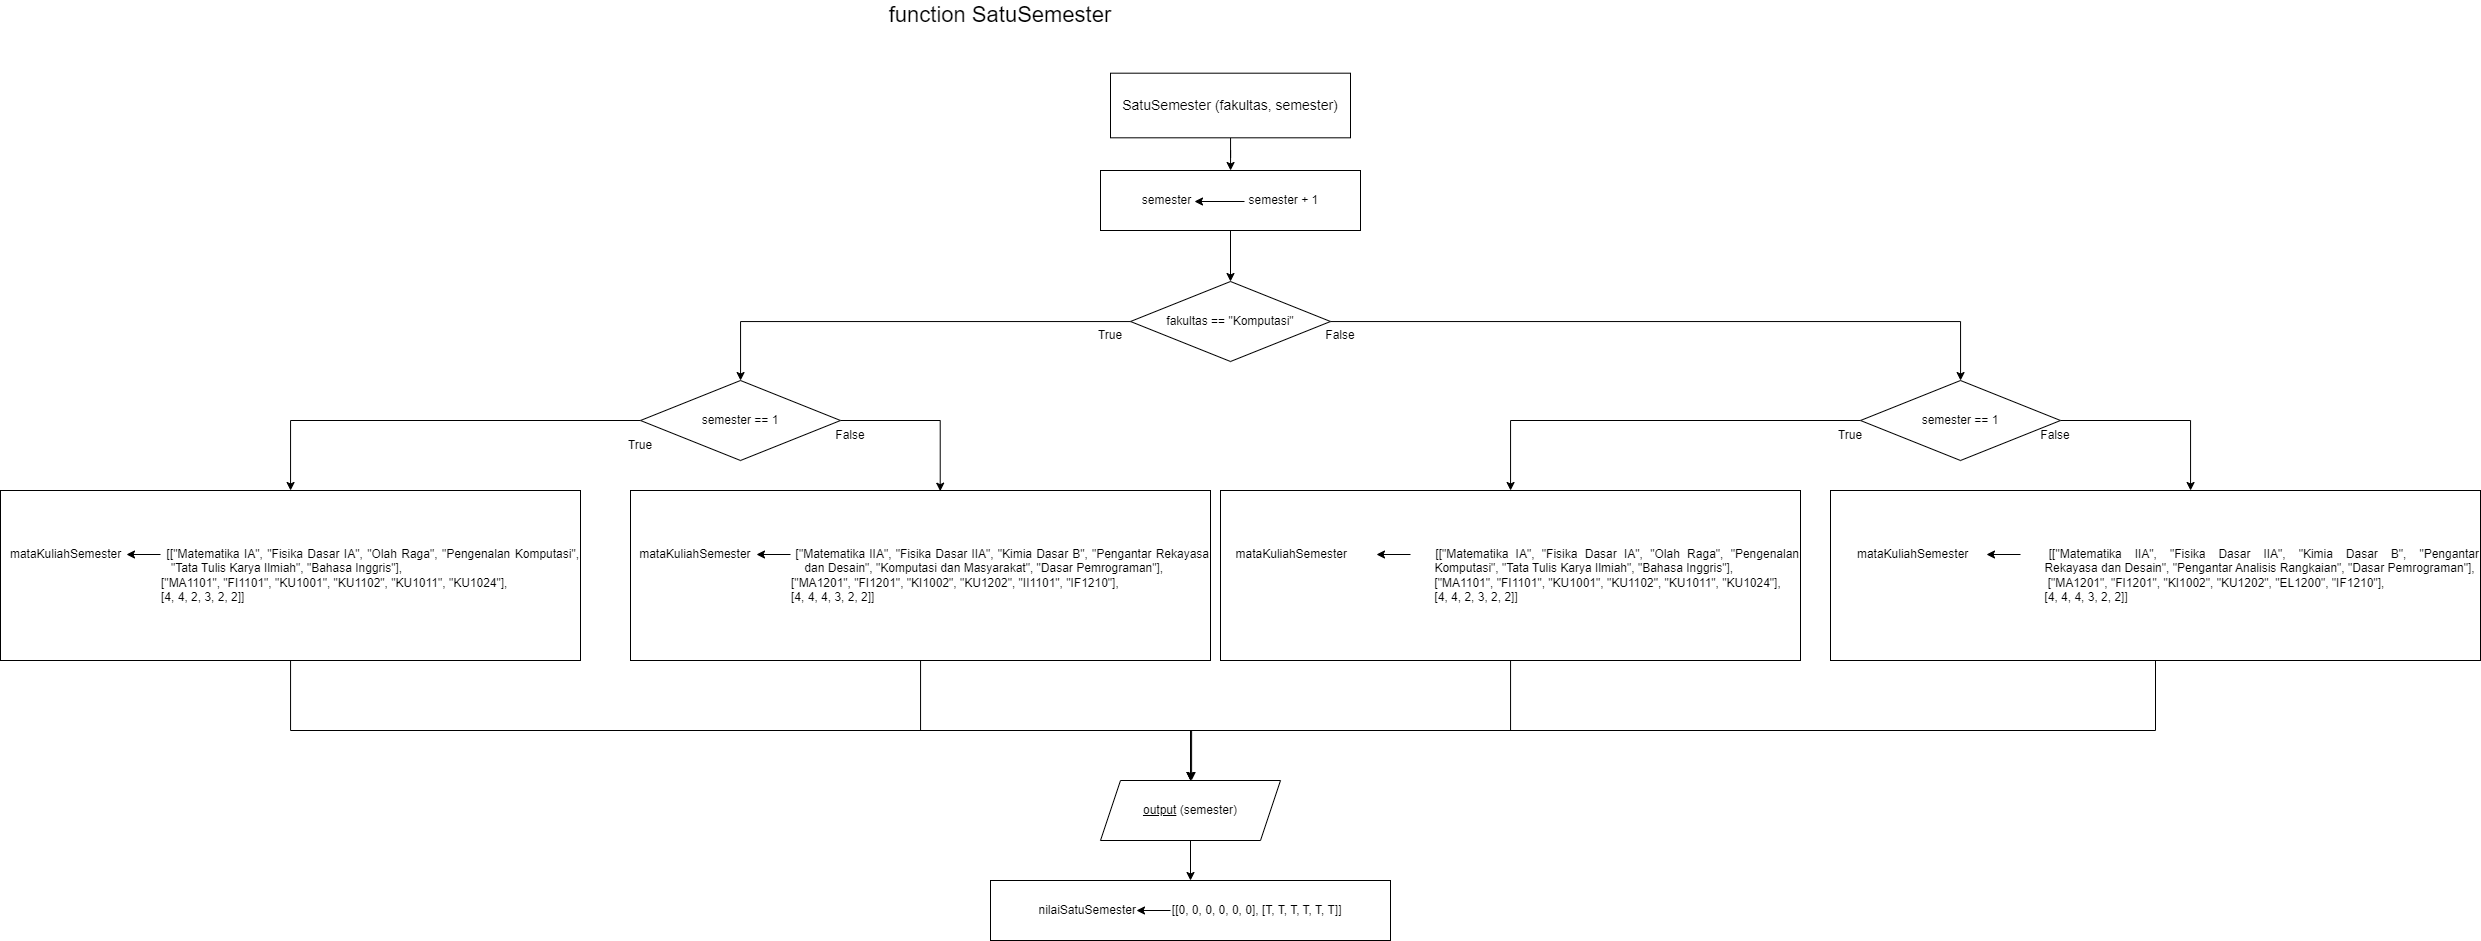

The diagram above was exported from draw.io. Its source (the exported page's mxGraphModel, read from the mxfile embedded in the PNG):
<mxGraphModel dx="2071" dy="644" grid="1" gridSize="10" guides="1" tooltips="1" connect="1" arrows="1" fold="1" page="1" pageScale="1" pageWidth="850" pageHeight="1100" math="0" shadow="0">
  <root>
    <mxCell id="0" />
    <mxCell id="1" parent="0" />
    <mxCell id="gHplJz5by0qWwvBnJKLf-4" value="" style="edgeStyle=orthogonalEdgeStyle;rounded=0;orthogonalLoop=1;jettySize=auto;html=1;" edge="1" parent="1" source="gHplJz5by0qWwvBnJKLf-1" target="gHplJz5by0qWwvBnJKLf-3">
      <mxGeometry relative="1" as="geometry" />
    </mxCell>
    <mxCell id="gHplJz5by0qWwvBnJKLf-1" value="&lt;font style=&quot;font-size: 14px;&quot;&gt;SatuSemester (fakultas, semester)&lt;/font&gt;" style="rounded=0;whiteSpace=wrap;html=1;" vertex="1" parent="1">
      <mxGeometry x="300" y="92.69" width="240" height="64.62" as="geometry" />
    </mxCell>
    <mxCell id="gHplJz5by0qWwvBnJKLf-2" value="&lt;font style=&quot;font-size: 22px;&quot;&gt;function SatuSemester&lt;/font&gt;" style="text;html=1;strokeColor=none;fillColor=none;align=center;verticalAlign=middle;whiteSpace=wrap;rounded=0;" vertex="1" parent="1">
      <mxGeometry x="40" y="20" width="300" height="30" as="geometry" />
    </mxCell>
    <mxCell id="gHplJz5by0qWwvBnJKLf-7" value="" style="edgeStyle=orthogonalEdgeStyle;rounded=0;orthogonalLoop=1;jettySize=auto;html=1;" edge="1" parent="1" source="gHplJz5by0qWwvBnJKLf-3" target="gHplJz5by0qWwvBnJKLf-6">
      <mxGeometry relative="1" as="geometry" />
    </mxCell>
    <mxCell id="gHplJz5by0qWwvBnJKLf-3" value="&lt;div style=&quot;text-align: justify;&quot;&gt;&lt;span style=&quot;background-color: initial;&quot;&gt;semester&amp;nbsp;&lt;span style=&quot;white-space: pre;&quot;&gt;&#09;&lt;/span&gt;&lt;span style=&quot;white-space: pre;&quot;&gt;&#09;&lt;/span&gt;semester + 1&lt;/span&gt;&lt;/div&gt;" style="whiteSpace=wrap;html=1;rounded=0;" vertex="1" parent="1">
      <mxGeometry x="290" y="190" width="260" height="60" as="geometry" />
    </mxCell>
    <mxCell id="gHplJz5by0qWwvBnJKLf-5" value="" style="endArrow=classic;html=1;rounded=0;" edge="1" parent="1">
      <mxGeometry width="50" height="50" relative="1" as="geometry">
        <mxPoint x="434" y="221" as="sourcePoint" />
        <mxPoint x="384" y="221" as="targetPoint" />
      </mxGeometry>
    </mxCell>
    <mxCell id="gHplJz5by0qWwvBnJKLf-9" value="" style="edgeStyle=orthogonalEdgeStyle;rounded=0;orthogonalLoop=1;jettySize=auto;html=1;" edge="1" parent="1" source="gHplJz5by0qWwvBnJKLf-6" target="gHplJz5by0qWwvBnJKLf-8">
      <mxGeometry relative="1" as="geometry" />
    </mxCell>
    <mxCell id="gHplJz5by0qWwvBnJKLf-11" value="" style="edgeStyle=orthogonalEdgeStyle;rounded=0;orthogonalLoop=1;jettySize=auto;html=1;" edge="1" parent="1" source="gHplJz5by0qWwvBnJKLf-6" target="gHplJz5by0qWwvBnJKLf-10">
      <mxGeometry relative="1" as="geometry" />
    </mxCell>
    <mxCell id="gHplJz5by0qWwvBnJKLf-6" value="fakultas == &quot;Komputasi&quot;" style="rhombus;whiteSpace=wrap;html=1;rounded=0;" vertex="1" parent="1">
      <mxGeometry x="320" y="301" width="200" height="80" as="geometry" />
    </mxCell>
    <mxCell id="gHplJz5by0qWwvBnJKLf-18" value="" style="edgeStyle=orthogonalEdgeStyle;rounded=0;orthogonalLoop=1;jettySize=auto;html=1;" edge="1" parent="1" source="gHplJz5by0qWwvBnJKLf-8" target="gHplJz5by0qWwvBnJKLf-17">
      <mxGeometry relative="1" as="geometry" />
    </mxCell>
    <mxCell id="gHplJz5by0qWwvBnJKLf-20" value="" style="edgeStyle=orthogonalEdgeStyle;rounded=0;orthogonalLoop=1;jettySize=auto;html=1;entryX=0.534;entryY=0.004;entryDx=0;entryDy=0;entryPerimeter=0;" edge="1" parent="1" source="gHplJz5by0qWwvBnJKLf-8" target="gHplJz5by0qWwvBnJKLf-25">
      <mxGeometry relative="1" as="geometry">
        <mxPoint x="309.99999999999955" y="590" as="targetPoint" />
        <Array as="points">
          <mxPoint x="130" y="440" />
        </Array>
      </mxGeometry>
    </mxCell>
    <mxCell id="gHplJz5by0qWwvBnJKLf-8" value="semester == 1" style="rhombus;whiteSpace=wrap;html=1;rounded=0;" vertex="1" parent="1">
      <mxGeometry x="-170" y="400" width="200" height="80" as="geometry" />
    </mxCell>
    <mxCell id="gHplJz5by0qWwvBnJKLf-23" value="" style="edgeStyle=orthogonalEdgeStyle;rounded=0;orthogonalLoop=1;jettySize=auto;html=1;" edge="1" parent="1" source="gHplJz5by0qWwvBnJKLf-10" target="gHplJz5by0qWwvBnJKLf-28">
      <mxGeometry relative="1" as="geometry">
        <mxPoint x="520" y="530" as="targetPoint" />
      </mxGeometry>
    </mxCell>
    <mxCell id="gHplJz5by0qWwvBnJKLf-30" style="edgeStyle=orthogonalEdgeStyle;rounded=0;orthogonalLoop=1;jettySize=auto;html=1;" edge="1" parent="1" source="gHplJz5by0qWwvBnJKLf-10" target="gHplJz5by0qWwvBnJKLf-29">
      <mxGeometry relative="1" as="geometry">
        <Array as="points">
          <mxPoint x="1380" y="440" />
        </Array>
      </mxGeometry>
    </mxCell>
    <mxCell id="gHplJz5by0qWwvBnJKLf-10" value="semester == 1" style="rhombus;whiteSpace=wrap;html=1;rounded=0;" vertex="1" parent="1">
      <mxGeometry x="1050" y="400" width="200" height="80" as="geometry" />
    </mxCell>
    <mxCell id="gHplJz5by0qWwvBnJKLf-12" value="True" style="text;html=1;strokeColor=none;fillColor=none;align=center;verticalAlign=middle;whiteSpace=wrap;rounded=0;" vertex="1" parent="1">
      <mxGeometry x="270" y="340" width="60" height="30" as="geometry" />
    </mxCell>
    <mxCell id="gHplJz5by0qWwvBnJKLf-13" value="True" style="text;html=1;strokeColor=none;fillColor=none;align=center;verticalAlign=middle;whiteSpace=wrap;rounded=0;" vertex="1" parent="1">
      <mxGeometry x="-200" y="450" width="60" height="30" as="geometry" />
    </mxCell>
    <mxCell id="gHplJz5by0qWwvBnJKLf-14" value="False" style="text;html=1;strokeColor=none;fillColor=none;align=center;verticalAlign=middle;whiteSpace=wrap;rounded=0;" vertex="1" parent="1">
      <mxGeometry x="10" y="440" width="60" height="30" as="geometry" />
    </mxCell>
    <mxCell id="gHplJz5by0qWwvBnJKLf-15" value="False" style="text;html=1;strokeColor=none;fillColor=none;align=center;verticalAlign=middle;whiteSpace=wrap;rounded=0;" vertex="1" parent="1">
      <mxGeometry x="1215" y="440" width="60" height="30" as="geometry" />
    </mxCell>
    <mxCell id="gHplJz5by0qWwvBnJKLf-16" value="True" style="text;html=1;strokeColor=none;fillColor=none;align=center;verticalAlign=middle;whiteSpace=wrap;rounded=0;" vertex="1" parent="1">
      <mxGeometry x="1010" y="440" width="60" height="30" as="geometry" />
    </mxCell>
    <mxCell id="gHplJz5by0qWwvBnJKLf-33" style="edgeStyle=orthogonalEdgeStyle;rounded=0;orthogonalLoop=1;jettySize=auto;html=1;" edge="1" parent="1" source="gHplJz5by0qWwvBnJKLf-17">
      <mxGeometry relative="1" as="geometry">
        <mxPoint x="381.1111111111111" y="800" as="targetPoint" />
        <Array as="points">
          <mxPoint x="-520" y="750" />
          <mxPoint x="381" y="750" />
        </Array>
      </mxGeometry>
    </mxCell>
    <mxCell id="gHplJz5by0qWwvBnJKLf-17" value="&lt;div style=&quot;text-align: justify;&quot;&gt;&amp;nbsp; mataKuliahSemester&amp;nbsp;&lt;span style=&quot;white-space: pre;&quot;&gt;&#09;&lt;/span&gt;&lt;span style=&quot;white-space: pre;&quot;&gt;&#09;&lt;/span&gt;&lt;span style=&quot;background-color: initial;&quot;&gt;[[&quot;Matematika IA&quot;, &quot;Fisika Dasar IA&quot;, &quot;Olah Raga&quot;, &quot;Pengenalan Komputasi&quot;, &lt;span style=&quot;white-space: pre;&quot;&gt;&#09;&lt;/span&gt;&lt;span style=&quot;white-space: pre;&quot;&gt;&#09;&lt;/span&gt;&lt;span style=&quot;white-space: pre;&quot;&gt;&#09;&lt;/span&gt;&lt;span style=&quot;white-space: pre;&quot;&gt;&#09;&lt;/span&gt;&lt;span style=&quot;white-space: pre;&quot;&gt;&#09;&lt;/span&gt;&lt;span style=&quot;white-space: pre;&quot;&gt;&#09;&lt;/span&gt;&amp;nbsp; &amp;nbsp;&quot;Tata Tulis Karya Ilmiah&quot;, &quot;Bahasa Inggris&quot;],&lt;/span&gt;&lt;/div&gt;&lt;div style=&quot;text-align: justify;&quot;&gt;&amp;nbsp; &amp;nbsp; &amp;nbsp; &amp;nbsp; &amp;nbsp; &amp;nbsp; &amp;nbsp; &amp;nbsp; &lt;span style=&quot;white-space: pre;&quot;&gt;&#09;&lt;/span&gt;&lt;span style=&quot;white-space: pre;&quot;&gt;&#09;&lt;span style=&quot;white-space: pre;&quot;&gt;&#09;&lt;/span&gt;&lt;span style=&quot;white-space: pre;&quot;&gt;&#09;&lt;/span&gt;&lt;/span&gt;[&quot;MA1101&quot;, &quot;FI1101&quot;, &quot;KU1001&quot;, &quot;KU1102&quot;, &quot;KU1011&quot;, &quot;KU1024&quot;],&lt;/div&gt;&lt;div style=&quot;text-align: justify;&quot;&gt;&lt;span style=&quot;background-color: initial;&quot;&gt;&lt;span style=&quot;white-space: pre;&quot;&gt;&#09;&lt;/span&gt;&lt;span style=&quot;white-space: pre;&quot;&gt;&#09;&lt;/span&gt;&lt;span style=&quot;white-space: pre;&quot;&gt;&#09;&lt;/span&gt;&lt;span style=&quot;white-space: pre;&quot;&gt;&#09;&lt;/span&gt;&lt;span style=&quot;white-space: pre;&quot;&gt;&#09;&lt;/span&gt;&lt;span style=&quot;white-space: pre;&quot;&gt;&#09;&lt;/span&gt;[4, 4, 2, 3, 2, 2]]&lt;/span&gt;&lt;/div&gt;" style="whiteSpace=wrap;html=1;rounded=0;" vertex="1" parent="1">
      <mxGeometry x="-810" y="510" width="580" height="170" as="geometry" />
    </mxCell>
    <mxCell id="gHplJz5by0qWwvBnJKLf-24" value="" style="endArrow=classic;html=1;rounded=0;" edge="1" parent="1">
      <mxGeometry width="50" height="50" relative="1" as="geometry">
        <mxPoint x="-650" y="574" as="sourcePoint" />
        <mxPoint x="-684" y="574" as="targetPoint" />
      </mxGeometry>
    </mxCell>
    <mxCell id="gHplJz5by0qWwvBnJKLf-34" style="edgeStyle=orthogonalEdgeStyle;rounded=0;orthogonalLoop=1;jettySize=auto;html=1;" edge="1" parent="1" source="gHplJz5by0qWwvBnJKLf-25">
      <mxGeometry relative="1" as="geometry">
        <mxPoint x="380" y="800" as="targetPoint" />
        <Array as="points">
          <mxPoint x="110" y="750" />
          <mxPoint x="380" y="750" />
        </Array>
      </mxGeometry>
    </mxCell>
    <mxCell id="gHplJz5by0qWwvBnJKLf-25" value="&lt;div style=&quot;text-align: justify;&quot;&gt;&amp;nbsp; mataKuliahSemester&amp;nbsp;&lt;span style=&quot;&quot;&gt;&#09;&lt;span style=&quot;white-space: pre;&quot;&gt;&#09;&lt;span style=&quot;white-space: pre;&quot;&gt;&#09;&lt;/span&gt;&lt;/span&gt;&lt;/span&gt;&lt;span style=&quot;background-color: initial;&quot;&gt;[&quot;Matematika IIA&quot;, &quot;Fisika Dasar IIA&quot;, &quot;Kimia Dasar B&quot;, &quot;Pengantar Rekayasa &lt;span style=&quot;white-space: pre;&quot;&gt;&#09;&lt;/span&gt;&lt;span style=&quot;white-space: pre;&quot;&gt;&#09;&lt;/span&gt;&lt;span style=&quot;white-space: pre;&quot;&gt;&#09;&lt;/span&gt;&lt;span style=&quot;white-space: pre;&quot;&gt;&#09;&lt;/span&gt;&lt;span style=&quot;white-space: pre;&quot;&gt;&#09;&lt;/span&gt;&lt;span style=&quot;white-space: pre;&quot;&gt;&#09;&lt;/span&gt;&amp;nbsp; &amp;nbsp; dan Desain&quot;, &quot;Komputasi dan Masyarakat&quot;, &quot;Dasar Pemrograman&quot;],&lt;/span&gt;&lt;span style=&quot;&quot;&gt;&#09;&lt;/span&gt;&lt;/div&gt;&lt;div style=&quot;text-align: justify;&quot;&gt;&lt;span style=&quot;white-space: pre;&quot;&gt;&#09;&lt;/span&gt;&lt;span style=&quot;white-space: pre;&quot;&gt;&#09;&lt;/span&gt;&lt;span style=&quot;white-space: pre;&quot;&gt;&#09;&lt;/span&gt;&lt;span style=&quot;white-space: pre;&quot;&gt;&#09;&lt;/span&gt;&amp;nbsp; &amp;nbsp; &amp;nbsp; &amp;nbsp; &amp;nbsp; &amp;nbsp; &amp;nbsp; &amp;nbsp; [&quot;MA1201&quot;, &quot;FI1201&quot;, &quot;KI1002&quot;, &quot;KU1202&quot;, &quot;II1101&quot;, &quot;IF1210&quot;],&lt;/div&gt;&lt;div style=&quot;text-align: justify;&quot;&gt;&lt;span style=&quot;white-space: pre;&quot;&gt;&#09;&lt;/span&gt;&lt;span style=&quot;white-space: pre;&quot;&gt;&#09;&lt;/span&gt;&lt;span style=&quot;white-space: pre;&quot;&gt;&#09;&lt;/span&gt;&lt;span style=&quot;white-space: pre;&quot;&gt;&#09;&lt;/span&gt;&amp;nbsp; &amp;nbsp; &amp;nbsp; &amp;nbsp; &amp;nbsp; &amp;nbsp; &amp;nbsp; &amp;nbsp; [4, 4, 4, 3, 2, 2]]&lt;/div&gt;" style="whiteSpace=wrap;html=1;rounded=0;" vertex="1" parent="1">
      <mxGeometry x="-180" y="510" width="580" height="170" as="geometry" />
    </mxCell>
    <mxCell id="gHplJz5by0qWwvBnJKLf-26" value="False" style="text;html=1;strokeColor=none;fillColor=none;align=center;verticalAlign=middle;whiteSpace=wrap;rounded=0;" vertex="1" parent="1">
      <mxGeometry x="500" y="340" width="60" height="30" as="geometry" />
    </mxCell>
    <mxCell id="gHplJz5by0qWwvBnJKLf-27" value="" style="endArrow=classic;html=1;rounded=0;" edge="1" parent="1">
      <mxGeometry width="50" height="50" relative="1" as="geometry">
        <mxPoint x="-20" y="574" as="sourcePoint" />
        <mxPoint x="-54" y="574" as="targetPoint" />
      </mxGeometry>
    </mxCell>
    <mxCell id="gHplJz5by0qWwvBnJKLf-35" style="edgeStyle=orthogonalEdgeStyle;rounded=0;orthogonalLoop=1;jettySize=auto;html=1;" edge="1" parent="1" source="gHplJz5by0qWwvBnJKLf-28">
      <mxGeometry relative="1" as="geometry">
        <mxPoint x="380" y="799.9999999999998" as="targetPoint" />
        <Array as="points">
          <mxPoint x="700" y="750" />
          <mxPoint x="380" y="750" />
        </Array>
      </mxGeometry>
    </mxCell>
    <mxCell id="gHplJz5by0qWwvBnJKLf-28" value="&lt;div style=&quot;text-align: justify;&quot;&gt;&amp;nbsp; mataKuliahSemester&amp;nbsp;&lt;span style=&quot;&quot;&gt;&#09;&lt;span style=&quot;white-space: pre;&quot;&gt;&#09;&lt;/span&gt;&lt;span style=&quot;white-space: pre;&quot;&gt;&#09;&lt;/span&gt;&lt;span style=&quot;white-space: pre;&quot;&gt;&#09;&lt;/span&gt;&lt;/span&gt;&lt;span style=&quot;background-color: initial;&quot;&gt;[[&quot;Matematika IA&quot;, &quot;Fisika Dasar IA&quot;, &quot;Olah Raga&quot;, &quot;Pengenalan &lt;span style=&quot;white-space: pre;&quot;&gt;&#09;&lt;/span&gt;&lt;span style=&quot;white-space: pre;&quot;&gt;&#09;&lt;/span&gt;&lt;span style=&quot;white-space: pre;&quot;&gt;&#09;&lt;/span&gt;&lt;span style=&quot;white-space: pre;&quot;&gt;&#09;&lt;/span&gt;&lt;span style=&quot;white-space: pre;&quot;&gt;&#09;&lt;/span&gt;&lt;span style=&quot;white-space: pre;&quot;&gt;&#09;&lt;/span&gt;&lt;span style=&quot;white-space: pre;&quot;&gt;&#09;&lt;/span&gt;&lt;span style=&quot;white-space: pre;&quot;&gt;&#09;&lt;/span&gt;Komputasi&quot;, &quot;Tata Tulis Karya Ilmiah&quot;, &quot;Bahasa Inggris&quot;],&lt;/span&gt;&lt;/div&gt;&lt;div style=&quot;text-align: justify;&quot;&gt;&amp;nbsp; &amp;nbsp; &amp;nbsp; &amp;nbsp; &amp;nbsp; &amp;nbsp; &amp;nbsp; &amp;nbsp; &lt;span style=&quot;white-space: pre;&quot;&gt;&#09;&lt;/span&gt;&lt;span style=&quot;white-space: pre;&quot;&gt;&#09;&lt;/span&gt;&lt;span style=&quot;white-space: pre;&quot;&gt;&#09;&lt;/span&gt;&lt;span style=&quot;white-space: pre;&quot;&gt;&#09;&lt;/span&gt;&lt;span style=&quot;white-space: pre;&quot;&gt;&#09;&lt;/span&gt;&lt;span style=&quot;white-space: pre;&quot;&gt;&#09;&lt;/span&gt;[&quot;MA1101&quot;, &quot;FI1101&quot;, &quot;KU1001&quot;, &quot;KU1102&quot;, &quot;KU1011&quot;, &quot;KU1024&quot;],&lt;/div&gt;&lt;div style=&quot;text-align: justify;&quot;&gt;&amp;nbsp; &amp;nbsp; &amp;nbsp; &amp;nbsp; &amp;nbsp; &amp;nbsp; &amp;nbsp; &amp;nbsp; &lt;span style=&quot;white-space: pre;&quot;&gt;&#09;&lt;/span&gt;&lt;span style=&quot;white-space: pre;&quot;&gt;&#09;&lt;/span&gt;&lt;span style=&quot;white-space: pre;&quot;&gt;&#09;&lt;/span&gt;&lt;span style=&quot;white-space: pre;&quot;&gt;&#09;&lt;/span&gt;&lt;span style=&quot;white-space: pre;&quot;&gt;&#09;&lt;/span&gt;&lt;span style=&quot;white-space: pre;&quot;&gt;&#09;&lt;/span&gt;[4, 4, 2, 3, 2, 2]]&lt;/div&gt;" style="whiteSpace=wrap;html=1;rounded=0;" vertex="1" parent="1">
      <mxGeometry x="410" y="510" width="580" height="170" as="geometry" />
    </mxCell>
    <mxCell id="gHplJz5by0qWwvBnJKLf-36" style="edgeStyle=orthogonalEdgeStyle;rounded=0;orthogonalLoop=1;jettySize=auto;html=1;" edge="1" parent="1" source="gHplJz5by0qWwvBnJKLf-29">
      <mxGeometry relative="1" as="geometry">
        <mxPoint x="380" y="799.9999999999998" as="targetPoint" />
        <Array as="points">
          <mxPoint x="1345" y="750" />
          <mxPoint x="380" y="750" />
        </Array>
      </mxGeometry>
    </mxCell>
    <mxCell id="gHplJz5by0qWwvBnJKLf-29" value="&lt;div style=&quot;text-align: justify;&quot;&gt;&amp;nbsp; mataKuliahSemester&amp;nbsp;&lt;span style=&quot;&quot;&gt;&#09;&lt;span style=&quot;white-space: pre;&quot;&gt;&#09;&lt;/span&gt;&lt;span style=&quot;white-space: pre;&quot;&gt;&#09;&lt;/span&gt;&lt;/span&gt;&lt;span style=&quot;background-color: initial;&quot;&gt;[[&quot;Matematika IIA&quot;, &quot;Fisika Dasar IIA&quot;, &quot;Kimia Dasar B&quot;, &quot;Pengantar &lt;span style=&quot;white-space: pre;&quot;&gt;&#09;&lt;/span&gt;&lt;span style=&quot;white-space: pre;&quot;&gt;&#09;&lt;/span&gt;&lt;span style=&quot;white-space: pre;&quot;&gt;&#09;&lt;/span&gt;&lt;span style=&quot;white-space: pre;&quot;&gt;&#09;&lt;/span&gt;&lt;span style=&quot;white-space: pre;&quot;&gt;&#09;&lt;/span&gt;&lt;span style=&quot;white-space: pre;&quot;&gt;&#09;&lt;/span&gt;&lt;span style=&quot;white-space: pre;&quot;&gt;&#09;&lt;span style=&quot;white-space: pre;&quot;&gt;&#09;&lt;/span&gt;&lt;/span&gt;Rekayasa dan Desain&quot;, &quot;Pengantar Analisis Rangkaian&quot;, &quot;Dasar Pemrograman&quot;],&lt;/span&gt;&lt;/div&gt;&lt;div style=&quot;text-align: justify;&quot;&gt;&amp;nbsp; &amp;nbsp; &amp;nbsp; &amp;nbsp; &amp;nbsp; &amp;nbsp; &amp;nbsp; &amp;nbsp;&lt;span style=&quot;white-space: pre;&quot;&gt;&#09;&lt;/span&gt;&lt;span style=&quot;white-space: pre;&quot;&gt;&#09;&lt;/span&gt;&lt;span style=&quot;white-space: pre;&quot;&gt;&#09;&lt;/span&gt;&lt;span style=&quot;white-space: pre;&quot;&gt;&#09;&lt;/span&gt;&lt;span style=&quot;white-space: pre;&quot;&gt;&#09;&lt;/span&gt;&lt;span style=&quot;white-space: pre;&quot;&gt;&#09;&lt;/span&gt;&lt;span style=&quot;white-space: pre;&quot;&gt;&#09;&lt;/span&gt; [&quot;MA1201&quot;, &quot;FI1201&quot;, &quot;KI1002&quot;, &quot;KU1202&quot;, &quot;EL1200&quot;, &quot;IF1210&quot;],&lt;/div&gt;&lt;div style=&quot;text-align: justify;&quot;&gt;&lt;span style=&quot;white-space: pre;&quot;&gt;&#09;&lt;/span&gt;&lt;span style=&quot;white-space: pre;&quot;&gt;&#09;&lt;/span&gt;&lt;span style=&quot;white-space: pre;&quot;&gt;&#09;&lt;/span&gt;&lt;span style=&quot;white-space: pre;&quot;&gt;&#09;&lt;/span&gt;&lt;span style=&quot;white-space: pre;&quot;&gt;&#09;&lt;/span&gt;&lt;span style=&quot;white-space: pre;&quot;&gt;&#09;&lt;/span&gt;&amp;nbsp; &amp;nbsp; &amp;nbsp; &amp;nbsp; &amp;nbsp; &amp;nbsp; &amp;nbsp; &amp;nbsp; [4, 4, 4, 3, 2, 2]]&lt;/div&gt;" style="whiteSpace=wrap;html=1;rounded=0;" vertex="1" parent="1">
      <mxGeometry x="1020" y="510" width="650" height="170" as="geometry" />
    </mxCell>
    <mxCell id="gHplJz5by0qWwvBnJKLf-31" value="" style="endArrow=classic;html=1;rounded=0;" edge="1" parent="1">
      <mxGeometry width="50" height="50" relative="1" as="geometry">
        <mxPoint x="600" y="574" as="sourcePoint" />
        <mxPoint x="566" y="574" as="targetPoint" />
      </mxGeometry>
    </mxCell>
    <mxCell id="gHplJz5by0qWwvBnJKLf-32" value="" style="endArrow=classic;html=1;rounded=0;" edge="1" parent="1">
      <mxGeometry width="50" height="50" relative="1" as="geometry">
        <mxPoint x="1210" y="574" as="sourcePoint" />
        <mxPoint x="1176" y="574" as="targetPoint" />
      </mxGeometry>
    </mxCell>
    <mxCell id="gHplJz5by0qWwvBnJKLf-39" value="" style="edgeStyle=orthogonalEdgeStyle;rounded=0;orthogonalLoop=1;jettySize=auto;html=1;" edge="1" parent="1" source="gHplJz5by0qWwvBnJKLf-37" target="gHplJz5by0qWwvBnJKLf-38">
      <mxGeometry relative="1" as="geometry" />
    </mxCell>
    <mxCell id="gHplJz5by0qWwvBnJKLf-37" value="&lt;u&gt;output&lt;/u&gt;&amp;nbsp;(semester)" style="shape=parallelogram;perimeter=parallelogramPerimeter;whiteSpace=wrap;html=1;fixedSize=1;" vertex="1" parent="1">
      <mxGeometry x="290" y="800" width="180" height="60" as="geometry" />
    </mxCell>
    <mxCell id="gHplJz5by0qWwvBnJKLf-38" value="nilaiSatuSemester &lt;span style=&quot;white-space: pre;&quot;&gt;&#09;&lt;/span&gt;&lt;span style=&quot;white-space: pre;&quot;&gt;&#09;&lt;/span&gt;[[0, 0, 0, 0, 0, 0], [T, T, T, T, T, T]]" style="whiteSpace=wrap;html=1;" vertex="1" parent="1">
      <mxGeometry x="180" y="900" width="400" height="60" as="geometry" />
    </mxCell>
    <mxCell id="gHplJz5by0qWwvBnJKLf-40" value="" style="endArrow=classic;html=1;rounded=0;" edge="1" parent="1">
      <mxGeometry width="50" height="50" relative="1" as="geometry">
        <mxPoint x="360" y="930" as="sourcePoint" />
        <mxPoint x="326" y="930" as="targetPoint" />
      </mxGeometry>
    </mxCell>
  </root>
</mxGraphModel>